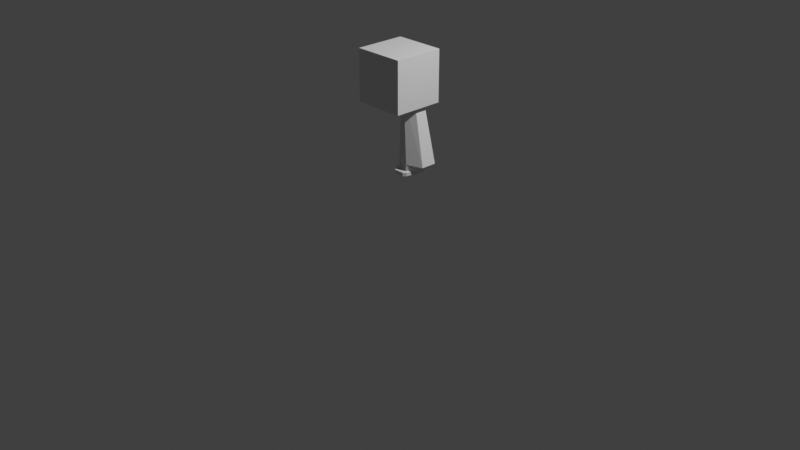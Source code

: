 # Source: LowPolyOllieV5.blend  (saved by Blender 5.0.119; exported with 4.5.12 LTS)
import bpy
from mathutils import Matrix  # noqa: F401  (used for matrix-valued properties, if any)

bpy.ops.wm.read_factory_settings(use_empty=True)
scene = bpy.context.scene
scene.name = 'Scene'

# ---- collections
col_collection = bpy.data.collections.new('Collection'); scene.collection.children.link(col_collection)

# ---- world
world_world = bpy.data.worlds.new('World'); scene.world = world_world
world_world.use_nodes = True; world_world.node_tree.nodes.clear()
_N = world_world.node_tree.nodes; _L = world_world.node_tree.links
n0 = _N.new('ShaderNodeOutputWorld'); n0.name = 'World Output'; n0.location = (200, 100)
n1 = _N.new('ShaderNodeBackground'); n1.name = 'Background'; n1.location = (-200, 100)
n1.inputs[0].default_value = (0.05088, 0.05088, 0.05088, 1.0)
_L.new(n1.outputs[0], n0.inputs[0])
n0.is_active_output = True
world_world.color = (0.05088, 0.05088, 0.05088)
world_world.sun_shadow_jitter_overblur = 0.0

# ---- cameras
cam_camera = bpy.data.cameras.new('Camera')
cam_camera.clip_end = 100.0
cam_camera.ortho_scale = 7.314

# ---- lights
light_light = bpy.data.lights.new('Light', 'POINT')
light_light.energy = 1000.0
light_light.shadow_soft_size = 0.1

# ---- meshes
me_cube = bpy.data.meshes.new('Cube')
me_cube.from_pydata([(0.04453, -0.08943, 0.565), (0.05973, -0.05196, 0.6189), (0.02066, 0.122, 0.565), (0.05973, 0.122, 0.668), (0.2054, -0.09587, 0.565), (0.1883, -0.05196, 0.6189), (0.2274, 0.122, 0.565), (0.1883, 0.122, 0.668), (0.02066, 0.01305, 0.565), (0.05973, 0.01305, 0.668), (0.2274, 0.01305, 0.565), (0.1883, 0.01305, 0.668), (0.04453, -0.08943, 0.6009), (0.02066, 0.122, 0.6009), (0.2274, 0.122, 0.6009), (0.2054, -0.09587, 0.6009), (0.2274, 0.01305, 0.6009), (0.02066, 0.01305, 0.6009), (0.1787, 0.1632, 0.565), (0.1787, 0.122, 0.668), (0.1787, -0.122, 0.565), (0.1787, -0.05196, 0.6189), (0.1787, 0.01305, 0.668), (0.1787, 0.01305, 0.565), (0.1787, -0.122, 0.6009), (0.1787, 0.1632, 0.6009), (0.06806, 0.1632, 0.565), (0.06806, -0.05196, 0.6189), (0.06806, 0.01305, 0.565), (0.06806, -0.122, 0.6009), (0.06806, 0.122, 0.668), (0.06806, -0.122, 0.565), (0.06806, 0.01305, 0.668), (0.06806, 0.1632, 0.6009)], [], [(17, 9, 3, 13), (25, 19, 7, 14), (16, 11, 5, 15), (29, 27, 1, 12), (23, 10, 4, 20), (32, 9, 1, 27), (30, 3, 9, 32), (18, 6, 10, 23), (14, 7, 11, 16), (12, 1, 9, 17), (0, 12, 17, 8), (6, 14, 16, 10), (31, 29, 12, 0), (10, 16, 15, 4), (18, 25, 14, 6), (8, 17, 13, 2), (26, 33, 25, 18), (4, 15, 24, 20), (26, 18, 23, 28), (7, 19, 22, 11), (11, 22, 21, 5), (28, 23, 20, 31), (15, 5, 21, 24), (33, 30, 19, 25), (13, 3, 30, 33), (8, 28, 31, 0), (2, 26, 28, 8), (2, 13, 33, 26), (20, 24, 29, 31), (19, 30, 32, 22), (22, 32, 27, 21), (24, 21, 27, 29)])
_uv = me_cube.uv_layers.new(name='UVMap')
_uv.uv.foreach_set('vector', [0.4947, 0.1384, 0.625, 0.1384, 0.625, 0.25, 0.4947, 0.25, 0.4947, 0.4411, 0.625, 0.4411, 0.625, 0.5, 0.4947, 0.5, 0.4947, 0.6116, 0.625, 0.6116, 0.625, 0.75, 0.4947, 0.75, 0.4947, 0.9427, 0.625, 0.9427, 0.625, 1.0, 0.4947, 1.0, 0.3161, 0.6116, 0.375, 0.6116, 0.375, 0.75, 0.3161, 0.75, 0.8177, 0.6116, 0.875, 0.6116, 0.875, 0.75, 0.8177, 0.75, 0.8177, 0.5, 0.875, 0.5, 0.875, 0.6116, 0.8177, 0.6116, 0.3161, 0.5, 0.375, 0.5, 0.375, 0.6116, 0.3161, 0.6116, 0.4947, 0.5, 0.625, 0.5, 0.625, 0.6116, 0.4947, 0.6116, 0.4947, 0.0, 0.625, 0.0, 0.625, 0.1384, 0.4947, 0.1384, 0.375, 0.0, 0.4947, 0.0, 0.4947, 0.1384, 0.375, 0.1384, 0.375, 0.5, 0.4947, 0.5, 0.4947, 0.6116, 0.375, 0.6116, 0.375, 0.9427, 0.4947, 0.9427, 0.4947, 1.0, 0.375, 1.0, 0.375, 0.6116, 0.4947, 0.6116, 0.4947, 0.75, 0.375, 0.75, 0.375, 0.4411, 0.4947, 0.4411, 0.4947, 0.5, 0.375, 0.5, 0.375, 0.1384, 0.4947, 0.1384, 0.4947, 0.25, 0.375, 0.25, 0.375, 0.3073, 0.4947, 0.3073, 0.4947, 0.4411, 0.375, 0.4411, 0.375, 0.75, 0.4947, 0.75, 0.4947, 0.8089, 0.375, 0.8089, 0.1823, 0.5, 0.3161, 0.5, 0.3161, 0.6116, 0.1823, 0.6116, 0.625, 0.5, 0.6839, 0.5, 0.6839, 0.6116, 0.625, 0.6116, 0.625, 0.6116, 0.6839, 0.6116, 0.6839, 0.75, 0.625, 0.75, 0.1823, 0.6116, 0.3161, 0.6116, 0.3161, 0.75, 0.1823, 0.75, 0.4947, 0.75, 0.625, 0.75, 0.625, 0.8089, 0.4947, 0.8089, 0.4947, 0.3073, 0.625, 0.3073, 0.625, 0.4411, 0.4947, 0.4411, 0.4947, 0.25, 0.625, 0.25, 0.625, 0.3073, 0.4947, 0.3073, 0.125, 0.6116, 0.1823, 0.6116, 0.1823, 0.75, 0.125, 0.75, 0.125, 0.5, 0.1823, 0.5, 0.1823, 0.6116, 0.125, 0.6116, 0.375, 0.25, 0.4947, 0.25, 0.4947, 0.3073, 0.375, 0.3073, 0.375, 0.8089, 0.4947, 0.8089, 0.4947, 0.9427, 0.375, 0.9427, 0.6839, 0.5, 0.8177, 0.5, 0.8177, 0.6116, 0.6839, 0.6116, 0.6839, 0.6116, 0.8177, 0.6116, 0.8177, 0.75, 0.6839, 0.75, 0.4947, 0.8089, 0.625, 0.8089, 0.625, 0.9427, 0.4947, 0.9427])
me_cube.update()
me_cylinder = bpy.data.meshes.new('Cylinder')
me_cylinder.from_pydata([(0.186, 0.2535, 0.5893), (0.1041, 0.195, 1.323), (0.2425, 0.1696, 0.5877), (0.1892, 0.1375, 1.323), (0.2425, 0.001817, 0.5877), (0.1892, 0.02263, 1.323), (0.186, -0.08209, 0.6193), (0.1041, -0.03483, 1.323), (0.007503, -0.002169, 0.5961), (0.003757, 0.02263, 1.323), (0.01901, 0.1696, 0.5965), (0.003757, 0.1375, 1.323), (0.186, 0.2535, 0.6468), (0.3292, 0.1694, 0.6597), (0.3292, 0.001627, 0.6597), (0.186, -0.08209, 0.6768), (0.001964, 0.001817, 0.6468), (0.001964, 0.1696, 0.6468), (0.2785, 0.1696, 0.6264), (0.2785, 0.001817, 0.6264), (0.186, -0.08209, 0.6454), (0.01495, -0.008338, 0.6197), (0.01495, 0.1595, 0.6197), (0.1854, 0.2398, 0.616), (0.06726, -0.09895, 0.6271), (0.05304, -0.005594, 1.323), (0.07272, -0.05072, 0.6865), (0.07101, -0.05238, 0.6428)], [], [(12, 1, 3, 13), (13, 3, 5, 14), (14, 5, 7, 15), (26, 25, 9, 16), (16, 9, 11, 17), (17, 11, 1, 12), (22, 17, 12, 23), (21, 16, 17, 22), (27, 26, 16, 21), (19, 14, 15, 20), (18, 13, 14, 19), (23, 12, 13, 18), (0, 23, 18, 2), (2, 18, 19, 4), (4, 19, 20, 6), (24, 27, 21, 8), (8, 21, 22, 10), (10, 22, 23, 0), (6, 20, 27, 24), (20, 15, 26, 27), (15, 7, 25, 26)])
_uv = me_cylinder.uv_layers.new(name='UVMap')
_uv.uv.foreach_set('vector', [1.0, 0.08177, 1.0, 1.0, 0.8333, 1.0, 0.8333, 0.08177, 0.8333, 0.08177, 0.8333, 1.0, 0.6667, 1.0, 0.6667, 0.08177, 0.6667, 0.08177, 0.6667, 1.0, 0.5, 1.0, 0.5, 0.08177, 0.4152, 0.08177, 0.4152, 1.0, 0.3333, 1.0, 0.3333, 0.08177, 0.3333, 0.08177, 0.3333, 1.0, 0.1667, 1.0, 0.1667, 0.08177, 0.1667, 0.08177, 0.1667, 1.0, -8.941e-08, 1.0, -8.941e-08, 0.08177, 0.1667, 0.03707, 0.1667, 0.08177, -8.941e-08, 0.08177, -8.941e-08, 0.03707, 0.3333, 0.03707, 0.3333, 0.08177, 0.1667, 0.08177, 0.1667, 0.03707, 0.4152, 0.03707, 0.4152, 0.08177, 0.3333, 0.08177, 0.3333, 0.03707, 0.6667, 0.03707, 0.6667, 0.08177, 0.5, 0.08177, 0.5, 0.03707, 0.8333, 0.03707, 0.8333, 0.08177, 0.6667, 0.08177, 0.6667, 0.03707, 1.0, 0.03707, 1.0, 0.08177, 0.8333, 0.08177, 0.8333, 0.03707, 1.0, 0.0, 1.0, 0.03707, 0.8333, 0.03707, 0.8333, 0.0, 0.8333, 0.0, 0.8333, 0.03707, 0.6667, 0.03707, 0.6667, 0.0, 0.6667, 0.0, 0.6667, 0.03707, 0.5, 0.03707, 0.5, 0.0, 0.4152, 0.0, 0.4152, 0.03707, 0.3333, 0.03707, 0.3333, 0.0, 0.3333, 0.0, 0.3333, 0.03707, 0.1667, 0.03707, 0.1667, 0.0, 0.1667, 0.0, 0.1667, 0.03707, -8.941e-08, 0.03707, -8.941e-08, 0.0, 0.5, 0.0, 0.5, 0.03707, 0.4152, 0.03707, 0.4152, 0.0, 0.5, 0.03707, 0.5, 0.08177, 0.4152, 0.08177, 0.4152, 0.03707, 0.5, 0.08177, 0.5, 1.0, 0.4152, 1.0, 0.4152, 0.08177])
me_cylinder.update()
me_cube_001 = bpy.data.meshes.new('Cube.001')
me_cube_001.from_pydata([(1.0, -1.0, -1.0), (1.0, -1.0, 1.0), (1.0, 1.0, -1.0), (1.0, 1.0, 1.0), (0.0, 1.0, -1.0), (0.0, 1.0, 1.0), (0.0, -1.0, -1.0), (0.0, -1.0, 1.0), (1.0, 1.0, 0.02449), (1.0, -1.0, 0.02449), (0.0, -1.0, 0.02449), (0.0, 1.0, 0.02449), (1.0, 1.0, 0.6592), (1.0, -1.0, 0.6592), (0.0, -1.0, 0.6592), (0.0, 1.0, 0.6592), (1.0, 1.0, 0.8748), (1.0, -1.0, 0.8748), (0.0, -1.0, 0.8748), (0.0, 1.0, 0.8748), (0.437, 1.0, 1.0), (0.437, -1.0, -1.0), (0.437, 1.0, -1.0), (0.437, -1.0, 1.0), (0.437, -1.0, 0.02449), (0.437, 1.0, 0.02449), (0.437, -1.0, 0.6592), (0.437, 1.0, 0.6592), (0.437, -1.0, 0.8748), (0.437, 1.0, 0.8748)], [], [(29, 20, 3, 16), (16, 3, 1, 17), (22, 2, 0, 21), (20, 5, 7, 23), (28, 23, 7, 18), (21, 24, 10, 6), (2, 8, 9, 0), (22, 25, 8, 2), (24, 26, 14, 10), (8, 12, 13, 9), (25, 27, 12, 8), (26, 28, 18, 14), (12, 16, 17, 13), (27, 29, 16, 12), (15, 19, 29, 27), (13, 17, 28, 26), (11, 15, 27, 25), (9, 13, 26, 24), (4, 11, 25, 22), (0, 9, 24, 21), (17, 1, 23, 28), (3, 20, 23, 1), (4, 22, 21, 6), (19, 5, 20, 29)])
_uv = me_cube_001.uv_layers.new(name='UVMap')
_uv.uv.foreach_set('vector', [0.6093, 0.4296, 0.625, 0.4296, 0.625, 0.5, 0.6093, 0.5, 0.6093, 0.5, 0.625, 0.5, 0.625, 0.75, 0.6093, 0.75, 0.3046, 0.5, 0.375, 0.5, 0.375, 0.75, 0.3046, 0.75, 0.6954, 0.5, 0.75, 0.5, 0.75, 0.75, 0.6954, 0.75, 0.6093, 0.8204, 0.625, 0.8204, 0.625, 0.875, 0.6093, 0.875, 0.375, 0.8204, 0.5031, 0.8204, 0.5031, 0.875, 0.375, 0.875, 0.375, 0.5, 0.5031, 0.5, 0.5031, 0.75, 0.375, 0.75, 0.375, 0.4296, 0.5031, 0.4296, 0.5031, 0.5, 0.375, 0.5, 0.5031, 0.8204, 0.5824, 0.8204, 0.5824, 0.875, 0.5031, 0.875, 0.5031, 0.5, 0.5824, 0.5, 0.5824, 0.75, 0.5031, 0.75, 0.5031, 0.4296, 0.5824, 0.4296, 0.5824, 0.5, 0.5031, 0.5, 0.5824, 0.8204, 0.6093, 0.8204, 0.6093, 0.875, 0.5824, 0.875, 0.5824, 0.5, 0.6093, 0.5, 0.6093, 0.75, 0.5824, 0.75, 0.5824, 0.4296, 0.6093, 0.4296, 0.6093, 0.5, 0.5824, 0.5, 0.5824, 0.375, 0.6093, 0.375, 0.6093, 0.4296, 0.5824, 0.4296, 0.5824, 0.75, 0.6093, 0.75, 0.6093, 0.8204, 0.5824, 0.8204, 0.5031, 0.375, 0.5824, 0.375, 0.5824, 0.4296, 0.5031, 0.4296, 0.5031, 0.75, 0.5824, 0.75, 0.5824, 0.8204, 0.5031, 0.8204, 0.375, 0.375, 0.5031, 0.375, 0.5031, 0.4296, 0.375, 0.4296, 0.375, 0.75, 0.5031, 0.75, 0.5031, 0.8204, 0.375, 0.8204, 0.6093, 0.75, 0.625, 0.75, 0.625, 0.8204, 0.6093, 0.8204, 0.625, 0.5, 0.6954, 0.5, 0.6954, 0.75, 0.625, 0.75, 0.25, 0.5, 0.3046, 0.5, 0.3046, 0.75, 0.25, 0.75, 0.6093, 0.375, 0.625, 0.375, 0.625, 0.4296, 0.6093, 0.4296])
me_cube_001.update()
arm_metarig = bpy.data.armatures.new('metarig')  # bones are not reproduced

# ---- objects
ob_light = bpy.data.objects.new('Light', light_light)
ob_camera = bpy.data.objects.new('Camera', cam_camera)
ob_metarig = bpy.data.objects.new('metarig', arm_metarig)
ob_refernce = bpy.data.objects.new('refernce', None)
ob_shoe = bpy.data.objects.new('shoe', me_cube)
ob_cylinder = bpy.data.objects.new('Cylinder', me_cylinder)
ob_cube = bpy.data.objects.new('Cube', me_cube_001)

# ---- transforms, parenting, visibility, modifiers, constraints
ob_light.location = (4.076, 1.005, 5.904)
ob_light.rotation_euler = (0.6503, 0.05522, 1.866)
ob_light.lock_rotations_4d = False
ob_light.empty_display_type = 'ARROWS'
ob_light.color = (0.0, 0.0, 0.0, 0.0)
ob_light.lineart.crease_threshold = 0.0
ob_camera.location = (7.359, -6.926, 4.958)
ob_camera.rotation_euler = (1.109, 0.0, 0.8149)
ob_camera.lock_rotations_4d = False
ob_camera.empty_display_type = 'ARROWS'
ob_camera.color = (0.0, 0.0, 0.0, 0.0)
ob_camera.display_type = 'WIRE'
ob_camera.lineart.crease_threshold = 0.0
ob_metarig.location = (0.0, 0.0, 0.0)
ob_metarig.scale = (1.0, 1.0, 1.062)
ob_refernce.location = (-1.215, 0.0, 0.0)
ob_refernce.rotation_euler = (1.571, 0.0, 0.0)
ob_refernce.scale = (1.045, 1.045, 1.045)
ob_refernce.empty_display_type = 'IMAGE'
ob_refernce.empty_display_size = 2.004
ob_refernce.empty_image_offset = (0.2477, 0.2477)
ob_refernce.use_empty_image_alpha = True
ob_refernce.color = (1.0, 1.0, 1.0, 0.5)
ob_shoe.location = (0.0, 0.0, 0.0)
ob_cylinder.location = (0.0, 0.0, 0.0)
ob_cube.location = (0.0, 0.0, 1.52)
ob_cube.scale = (0.2677, 0.2677, 0.2677)
_m = ob_cube.modifiers.new('Mirror', 'MIRROR')

# ---- collection membership
col_collection.objects.link(ob_light)
col_collection.objects.link(ob_camera)
col_collection.objects.link(ob_metarig)
col_collection.objects.link(ob_refernce)
col_collection.objects.link(ob_shoe)
col_collection.objects.link(ob_cylinder)
col_collection.objects.link(ob_cube)

# ---- scene / render settings (as saved in the file)
scene.camera = ob_camera
scene.frame_start = 1; scene.frame_end = 250; scene.frame_set(0)
scene.render.engine = 'BLENDER_EEVEE_NEXT'
scene.render.bake_bias = 0.0
scene.render.bake_samples = 0
scene.cycles.sampling_pattern = 'TABULATED_SOBOL'
scene.eevee.use_volume_custom_range = False
scene.view_settings.view_transform = 'Standard'
bpy.context.view_layer.update()
